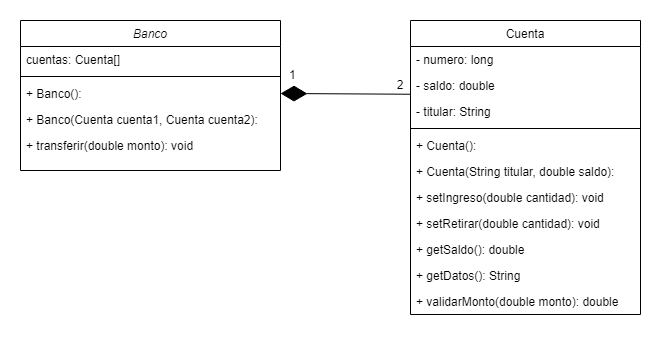

The diagram above was exported from draw.io. Its source (the exported page's mxGraphModel, read from the mxfile embedded in the PNG):
<mxGraphModel dx="941" dy="499" grid="1" gridSize="10" guides="1" tooltips="1" connect="1" arrows="1" fold="1" page="1" pageScale="1" pageWidth="827" pageHeight="1169" math="0" shadow="0">
  <root>
    <mxCell id="WIyWlLk6GJQsqaUBKTNV-0" />
    <mxCell id="WIyWlLk6GJQsqaUBKTNV-1" parent="WIyWlLk6GJQsqaUBKTNV-0" />
    <mxCell id="zkfFHV4jXpPFQw0GAbJ--0" value="Banco" style="swimlane;fontStyle=2;align=center;verticalAlign=top;childLayout=stackLayout;horizontal=1;startSize=26;horizontalStack=0;resizeParent=1;resizeLast=0;collapsible=1;marginBottom=0;rounded=0;shadow=0;strokeWidth=1;" parent="WIyWlLk6GJQsqaUBKTNV-1" vertex="1">
      <mxGeometry x="170" y="110" width="260" height="150" as="geometry">
        <mxRectangle x="230" y="140" width="160" height="26" as="alternateBounds" />
      </mxGeometry>
    </mxCell>
    <mxCell id="zkfFHV4jXpPFQw0GAbJ--1" value="cuentas: Cuenta[]" style="text;align=left;verticalAlign=top;spacingLeft=4;spacingRight=4;overflow=hidden;rotatable=0;points=[[0,0.5],[1,0.5]];portConstraint=eastwest;" parent="zkfFHV4jXpPFQw0GAbJ--0" vertex="1">
      <mxGeometry y="26" width="260" height="26" as="geometry" />
    </mxCell>
    <mxCell id="zkfFHV4jXpPFQw0GAbJ--4" value="" style="line;html=1;strokeWidth=1;align=left;verticalAlign=middle;spacingTop=-1;spacingLeft=3;spacingRight=3;rotatable=0;labelPosition=right;points=[];portConstraint=eastwest;" parent="zkfFHV4jXpPFQw0GAbJ--0" vertex="1">
      <mxGeometry y="52" width="260" height="8" as="geometry" />
    </mxCell>
    <mxCell id="zkfFHV4jXpPFQw0GAbJ--5" value="+ Banco():" style="text;align=left;verticalAlign=top;spacingLeft=4;spacingRight=4;overflow=hidden;rotatable=0;points=[[0,0.5],[1,0.5]];portConstraint=eastwest;" parent="zkfFHV4jXpPFQw0GAbJ--0" vertex="1">
      <mxGeometry y="60" width="260" height="26" as="geometry" />
    </mxCell>
    <mxCell id="fOWzlrpqMNESgfe7bwEu-2" value="+ Banco(Cuenta cuenta1, Cuenta cuenta2):" style="text;align=left;verticalAlign=top;spacingLeft=4;spacingRight=4;overflow=hidden;rotatable=0;points=[[0,0.5],[1,0.5]];portConstraint=eastwest;" vertex="1" parent="zkfFHV4jXpPFQw0GAbJ--0">
      <mxGeometry y="86" width="260" height="26" as="geometry" />
    </mxCell>
    <mxCell id="fOWzlrpqMNESgfe7bwEu-1" value="+ transferir(double monto): void" style="text;align=left;verticalAlign=top;spacingLeft=4;spacingRight=4;overflow=hidden;rotatable=0;points=[[0,0.5],[1,0.5]];portConstraint=eastwest;" vertex="1" parent="zkfFHV4jXpPFQw0GAbJ--0">
      <mxGeometry y="112" width="260" height="28" as="geometry" />
    </mxCell>
    <mxCell id="zkfFHV4jXpPFQw0GAbJ--17" value="Cuenta" style="swimlane;fontStyle=0;align=center;verticalAlign=top;childLayout=stackLayout;horizontal=1;startSize=26;horizontalStack=0;resizeParent=1;resizeLast=0;collapsible=1;marginBottom=0;rounded=0;shadow=0;strokeWidth=1;" parent="WIyWlLk6GJQsqaUBKTNV-1" vertex="1">
      <mxGeometry x="560" y="110" width="230" height="294" as="geometry">
        <mxRectangle x="550" y="140" width="160" height="26" as="alternateBounds" />
      </mxGeometry>
    </mxCell>
    <mxCell id="zkfFHV4jXpPFQw0GAbJ--19" value="- numero: long" style="text;align=left;verticalAlign=top;spacingLeft=4;spacingRight=4;overflow=hidden;rotatable=0;points=[[0,0.5],[1,0.5]];portConstraint=eastwest;rounded=0;shadow=0;html=0;" parent="zkfFHV4jXpPFQw0GAbJ--17" vertex="1">
      <mxGeometry y="26" width="230" height="26" as="geometry" />
    </mxCell>
    <mxCell id="zkfFHV4jXpPFQw0GAbJ--21" value="- saldo: double" style="text;align=left;verticalAlign=top;spacingLeft=4;spacingRight=4;overflow=hidden;rotatable=0;points=[[0,0.5],[1,0.5]];portConstraint=eastwest;rounded=0;shadow=0;html=0;" parent="zkfFHV4jXpPFQw0GAbJ--17" vertex="1">
      <mxGeometry y="52" width="230" height="26" as="geometry" />
    </mxCell>
    <mxCell id="zkfFHV4jXpPFQw0GAbJ--22" value="- titular: String" style="text;align=left;verticalAlign=top;spacingLeft=4;spacingRight=4;overflow=hidden;rotatable=0;points=[[0,0.5],[1,0.5]];portConstraint=eastwest;rounded=0;shadow=0;html=0;" parent="zkfFHV4jXpPFQw0GAbJ--17" vertex="1">
      <mxGeometry y="78" width="230" height="26" as="geometry" />
    </mxCell>
    <mxCell id="zkfFHV4jXpPFQw0GAbJ--23" value="" style="line;html=1;strokeWidth=1;align=left;verticalAlign=middle;spacingTop=-1;spacingLeft=3;spacingRight=3;rotatable=0;labelPosition=right;points=[];portConstraint=eastwest;" parent="zkfFHV4jXpPFQw0GAbJ--17" vertex="1">
      <mxGeometry y="104" width="230" height="8" as="geometry" />
    </mxCell>
    <mxCell id="zkfFHV4jXpPFQw0GAbJ--24" value="+ Cuenta():" style="text;align=left;verticalAlign=top;spacingLeft=4;spacingRight=4;overflow=hidden;rotatable=0;points=[[0,0.5],[1,0.5]];portConstraint=eastwest;" parent="zkfFHV4jXpPFQw0GAbJ--17" vertex="1">
      <mxGeometry y="112" width="230" height="26" as="geometry" />
    </mxCell>
    <mxCell id="zkfFHV4jXpPFQw0GAbJ--25" value="+ Cuenta(String titular, double saldo):" style="text;align=left;verticalAlign=top;spacingLeft=4;spacingRight=4;overflow=hidden;rotatable=0;points=[[0,0.5],[1,0.5]];portConstraint=eastwest;" parent="zkfFHV4jXpPFQw0GAbJ--17" vertex="1">
      <mxGeometry y="138" width="230" height="26" as="geometry" />
    </mxCell>
    <mxCell id="fOWzlrpqMNESgfe7bwEu-4" value="+ setIngreso(double cantidad): void" style="text;align=left;verticalAlign=top;spacingLeft=4;spacingRight=4;overflow=hidden;rotatable=0;points=[[0,0.5],[1,0.5]];portConstraint=eastwest;" vertex="1" parent="zkfFHV4jXpPFQw0GAbJ--17">
      <mxGeometry y="164" width="230" height="26" as="geometry" />
    </mxCell>
    <mxCell id="fOWzlrpqMNESgfe7bwEu-5" value="+ setRetirar(double cantidad): void" style="text;align=left;verticalAlign=top;spacingLeft=4;spacingRight=4;overflow=hidden;rotatable=0;points=[[0,0.5],[1,0.5]];portConstraint=eastwest;" vertex="1" parent="zkfFHV4jXpPFQw0GAbJ--17">
      <mxGeometry y="190" width="230" height="26" as="geometry" />
    </mxCell>
    <mxCell id="fOWzlrpqMNESgfe7bwEu-6" value="+ getSaldo(): double" style="text;align=left;verticalAlign=top;spacingLeft=4;spacingRight=4;overflow=hidden;rotatable=0;points=[[0,0.5],[1,0.5]];portConstraint=eastwest;" vertex="1" parent="zkfFHV4jXpPFQw0GAbJ--17">
      <mxGeometry y="216" width="230" height="26" as="geometry" />
    </mxCell>
    <mxCell id="fOWzlrpqMNESgfe7bwEu-7" value="+ getDatos(): String" style="text;align=left;verticalAlign=top;spacingLeft=4;spacingRight=4;overflow=hidden;rotatable=0;points=[[0,0.5],[1,0.5]];portConstraint=eastwest;" vertex="1" parent="zkfFHV4jXpPFQw0GAbJ--17">
      <mxGeometry y="242" width="230" height="26" as="geometry" />
    </mxCell>
    <mxCell id="fOWzlrpqMNESgfe7bwEu-8" value="+ validarMonto(double monto): double" style="text;align=left;verticalAlign=top;spacingLeft=4;spacingRight=4;overflow=hidden;rotatable=0;points=[[0,0.5],[1,0.5]];portConstraint=eastwest;" vertex="1" parent="zkfFHV4jXpPFQw0GAbJ--17">
      <mxGeometry y="268" width="230" height="26" as="geometry" />
    </mxCell>
    <mxCell id="fOWzlrpqMNESgfe7bwEu-9" value="" style="endArrow=diamondThin;endFill=1;endSize=24;html=1;rounded=0;entryX=1;entryY=0.5;entryDx=0;entryDy=0;exitX=-0.002;exitY=0.836;exitDx=0;exitDy=0;exitPerimeter=0;" edge="1" parent="WIyWlLk6GJQsqaUBKTNV-1" source="zkfFHV4jXpPFQw0GAbJ--21" target="zkfFHV4jXpPFQw0GAbJ--5">
      <mxGeometry width="160" relative="1" as="geometry">
        <mxPoint x="290" y="350" as="sourcePoint" />
        <mxPoint x="450" y="350" as="targetPoint" />
      </mxGeometry>
    </mxCell>
    <mxCell id="fOWzlrpqMNESgfe7bwEu-10" value="1&amp;nbsp;" style="text;html=1;strokeColor=none;fillColor=none;align=center;verticalAlign=middle;whiteSpace=wrap;rounded=0;" vertex="1" parent="WIyWlLk6GJQsqaUBKTNV-1">
      <mxGeometry x="414" y="150" width="60" height="30" as="geometry" />
    </mxCell>
    <mxCell id="fOWzlrpqMNESgfe7bwEu-11" value="2" style="text;html=1;strokeColor=none;fillColor=none;align=center;verticalAlign=middle;whiteSpace=wrap;rounded=0;" vertex="1" parent="WIyWlLk6GJQsqaUBKTNV-1">
      <mxGeometry x="520" y="160" width="60" height="30" as="geometry" />
    </mxCell>
  </root>
</mxGraphModel>